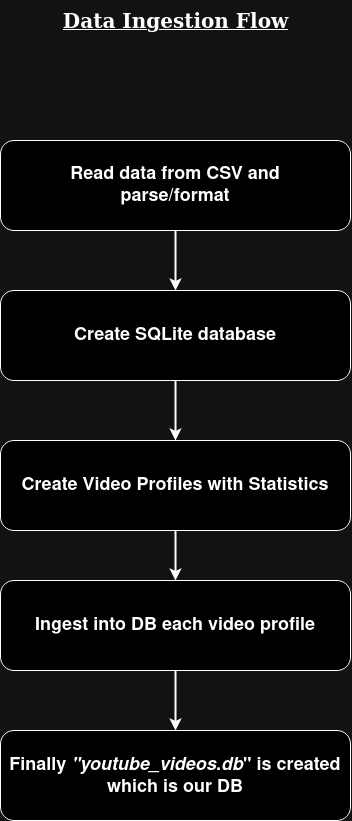

The diagram above was exported from draw.io. Its source (the exported page's mxGraphModel, read from the mxfile embedded in the PNG):
<mxGraphModel dx="1949" dy="1136" grid="1" gridSize="10" guides="1" tooltips="1" connect="1" arrows="1" fold="1" page="1" pageScale="1" pageWidth="850" pageHeight="1100" math="0" shadow="0">
  <root>
    <mxCell id="0" />
    <mxCell id="1" parent="0" />
    <mxCell id="EV0LIlaQeUkqNrILrGjG-4" value="" style="edgeStyle=orthogonalEdgeStyle;rounded=0;orthogonalLoop=1;jettySize=auto;html=1;strokeWidth=2;" edge="1" parent="1" source="EV0LIlaQeUkqNrILrGjG-1" target="EV0LIlaQeUkqNrILrGjG-3">
      <mxGeometry relative="1" as="geometry" />
    </mxCell>
    <mxCell id="EV0LIlaQeUkqNrILrGjG-1" value="&lt;font style=&quot;font-size: 18px;&quot;&gt;&lt;b&gt;Read data from CSV and &lt;br&gt;parse/format&lt;/b&gt;&lt;br&gt;&lt;/font&gt;" style="rounded=1;whiteSpace=wrap;html=1;" vertex="1" parent="1">
      <mxGeometry x="250" y="160" width="350" height="90" as="geometry" />
    </mxCell>
    <mxCell id="EV0LIlaQeUkqNrILrGjG-6" value="" style="edgeStyle=orthogonalEdgeStyle;rounded=0;orthogonalLoop=1;jettySize=auto;html=1;strokeWidth=2;" edge="1" parent="1" source="EV0LIlaQeUkqNrILrGjG-3" target="EV0LIlaQeUkqNrILrGjG-5">
      <mxGeometry relative="1" as="geometry" />
    </mxCell>
    <mxCell id="EV0LIlaQeUkqNrILrGjG-3" value="&lt;font style=&quot;font-size: 18px;&quot;&gt;&lt;b&gt;Create SQLite database&lt;br&gt;&lt;/b&gt;&lt;/font&gt;" style="rounded=1;whiteSpace=wrap;html=1;" vertex="1" parent="1">
      <mxGeometry x="250" y="310" width="350" height="90" as="geometry" />
    </mxCell>
    <mxCell id="EV0LIlaQeUkqNrILrGjG-8" value="" style="edgeStyle=orthogonalEdgeStyle;rounded=0;orthogonalLoop=1;jettySize=auto;html=1;strokeWidth=2;" edge="1" parent="1" source="EV0LIlaQeUkqNrILrGjG-5" target="EV0LIlaQeUkqNrILrGjG-7">
      <mxGeometry relative="1" as="geometry" />
    </mxCell>
    <mxCell id="EV0LIlaQeUkqNrILrGjG-5" value="&lt;font size=&quot;1&quot;&gt;&lt;b style=&quot;font-size: 18px;&quot;&gt;Create Video Profiles with Statistics&lt;/b&gt;&lt;/font&gt;" style="rounded=1;whiteSpace=wrap;html=1;" vertex="1" parent="1">
      <mxGeometry x="250" y="460" width="350" height="90" as="geometry" />
    </mxCell>
    <mxCell id="EV0LIlaQeUkqNrILrGjG-10" value="" style="edgeStyle=orthogonalEdgeStyle;rounded=0;orthogonalLoop=1;jettySize=auto;html=1;strokeWidth=2;" edge="1" parent="1" source="EV0LIlaQeUkqNrILrGjG-7" target="EV0LIlaQeUkqNrILrGjG-9">
      <mxGeometry relative="1" as="geometry" />
    </mxCell>
    <mxCell id="EV0LIlaQeUkqNrILrGjG-7" value="&lt;font size=&quot;1&quot;&gt;&lt;b style=&quot;font-size: 18px;&quot;&gt;Ingest into DB each video profile &lt;/b&gt;&lt;/font&gt;" style="rounded=1;whiteSpace=wrap;html=1;" vertex="1" parent="1">
      <mxGeometry x="250" y="600" width="350" height="90" as="geometry" />
    </mxCell>
    <mxCell id="EV0LIlaQeUkqNrILrGjG-9" value="&lt;font style=&quot;font-size: 18px;&quot;&gt;&lt;b&gt;Finally &lt;i&gt;&quot;youtube_videos&lt;/i&gt;.&lt;i&gt;db&lt;/i&gt;&quot; is created&lt;br&gt;which is our DB&lt;/b&gt;&lt;/font&gt;" style="rounded=1;whiteSpace=wrap;html=1;" vertex="1" parent="1">
      <mxGeometry x="250" y="750" width="350" height="90" as="geometry" />
    </mxCell>
    <mxCell id="EV0LIlaQeUkqNrILrGjG-11" value="&lt;b&gt;&lt;font face=&quot;Comic Sans MS&quot; style=&quot;font-size: 20px;&quot;&gt;&lt;u&gt;Data Ingestion Flow&lt;/u&gt;&lt;/font&gt;&lt;/b&gt;" style="text;html=1;align=center;verticalAlign=middle;resizable=0;points=[];autosize=1;strokeColor=none;fillColor=none;" vertex="1" parent="1">
      <mxGeometry x="300" y="20" width="250" height="40" as="geometry" />
    </mxCell>
  </root>
</mxGraphModel>